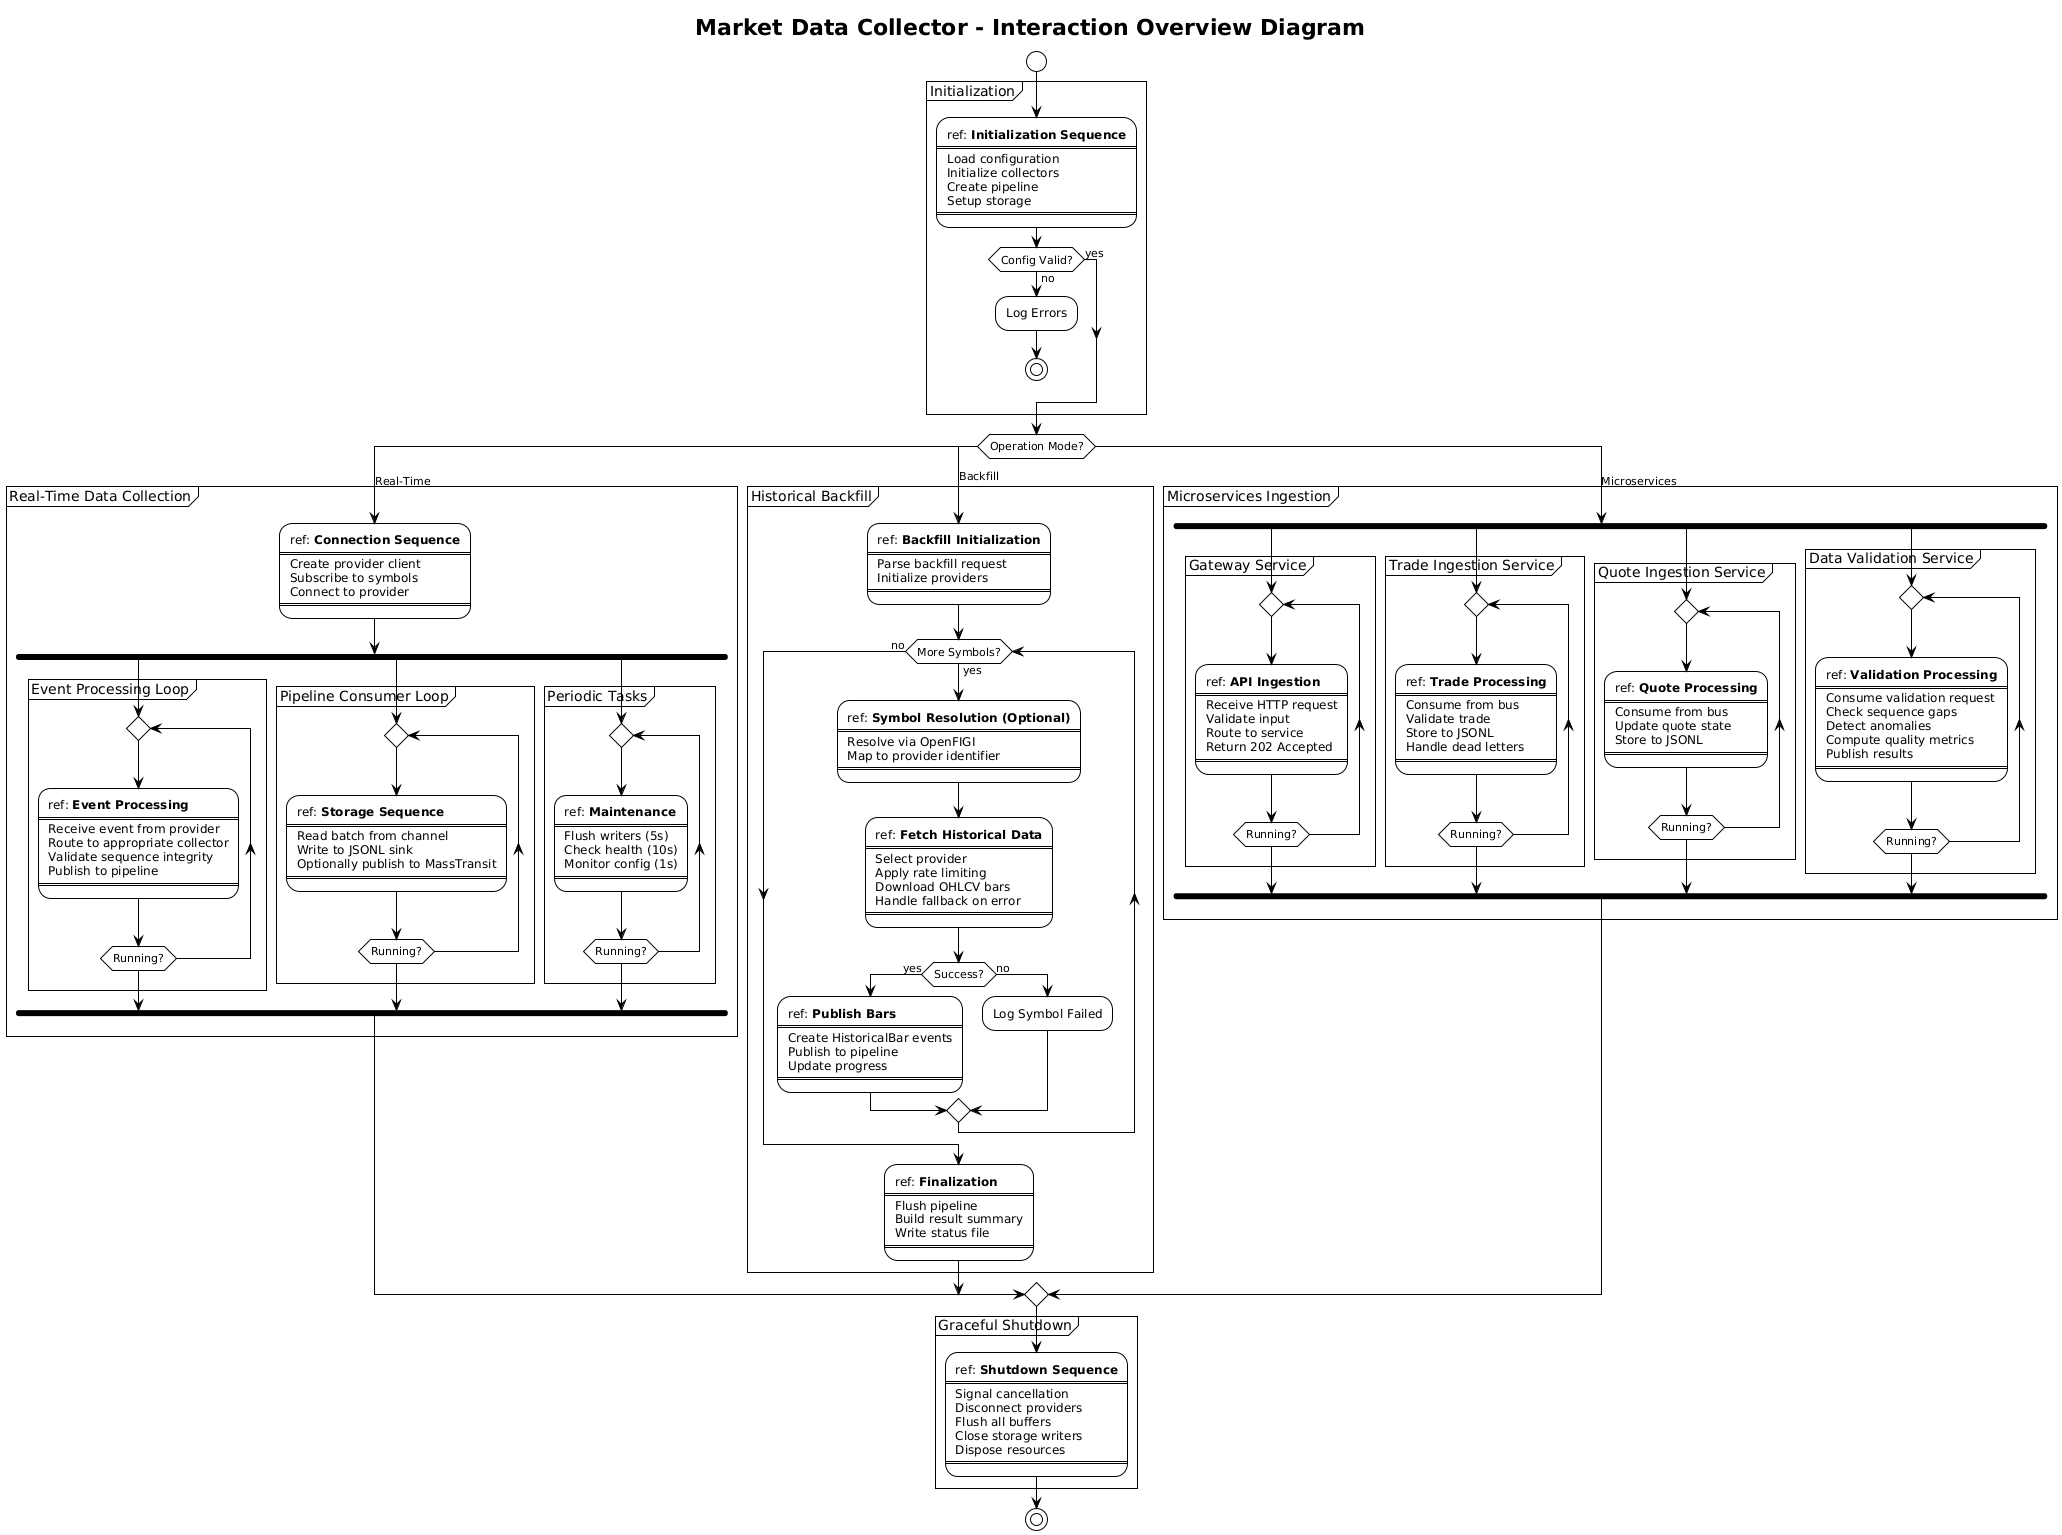

The diagram above was rendered by PlantUML. Its source (embedded in the PNG):
@startuml Interaction Overview Diagram - System Workflow
!theme plain

title Market Data Collector - Interaction Overview Diagram

start

' ==================== INITIALIZATION ====================
group Initialization
    :ref: **Initialization Sequence**
    ====
    Load configuration
    Initialize collectors
    Create pipeline
    Setup storage
    ====;

    if (Config Valid?) then (yes)
    else (no)
        :Log Errors;
        stop
    endif
end group

' ==================== MODE SELECTION ====================
switch (Operation Mode?)

case (Real-Time)
    ' ==================== REAL-TIME MODE ====================
    group Real-Time Data Collection

        :ref: **Connection Sequence**
        ====
        Create provider client
        Subscribe to symbols
        Connect to provider
        ====;

        fork
            ' Event Processing
            group Event Processing Loop
                repeat
                    :ref: **Event Processing**
                    ====
                    Receive event from provider
                    Route to appropriate collector
                    Validate sequence integrity
                    Publish to pipeline
                    ====;
                repeat while (Running?)
            end group

        fork again
            ' Pipeline Consumer
            group Pipeline Consumer Loop
                repeat
                    :ref: **Storage Sequence**
                    ====
                    Read batch from channel
                    Write to JSONL sink
                    Optionally publish to MassTransit
                    ====;
                repeat while (Running?)
            end group

        fork again
            ' Periodic Tasks
            group Periodic Tasks
                repeat
                    :ref: **Maintenance**
                    ====
                    Flush writers (5s)
                    Check health (10s)
                    Monitor config (1s)
                    ====;
                repeat while (Running?)
            end group

        end fork

    end group

case (Backfill)
    ' ==================== BACKFILL MODE ====================
    group Historical Backfill

        :ref: **Backfill Initialization**
        ====
        Parse backfill request
        Initialize providers
        ====;

        while (More Symbols?) is (yes)

            :ref: **Symbol Resolution (Optional)**
            ====
            Resolve via OpenFIGI
            Map to provider identifier
            ====;

            :ref: **Fetch Historical Data**
            ====
            Select provider
            Apply rate limiting
            Download OHLCV bars
            Handle fallback on error
            ====;

            if (Success?) then (yes)
                :ref: **Publish Bars**
                ====
                Create HistoricalBar events
                Publish to pipeline
                Update progress
                ====;
            else (no)
                :Log Symbol Failed;
            endif

        endwhile (no)

        :ref: **Finalization**
        ====
        Flush pipeline
        Build result summary
        Write status file
        ====;

    end group

case (Microservices)
    ' ==================== MICROSERVICES MODE ====================
    group Microservices Ingestion

        fork
            ' Gateway
            group Gateway Service
                repeat
                    :ref: **API Ingestion**
                    ====
                    Receive HTTP request
                    Validate input
                    Route to service
                    Return 202 Accepted
                    ====;
                repeat while (Running?)
            end group

        fork again
            ' Trade Ingestion
            group Trade Ingestion Service
                repeat
                    :ref: **Trade Processing**
                    ====
                    Consume from bus
                    Validate trade
                    Store to JSONL
                    Handle dead letters
                    ====;
                repeat while (Running?)
            end group

        fork again
            ' Quote Ingestion
            group Quote Ingestion Service
                repeat
                    :ref: **Quote Processing**
                    ====
                    Consume from bus
                    Update quote state
                    Store to JSONL
                    ====;
                repeat while (Running?)
            end group

        fork again
            ' Validation Service
            group Data Validation Service
                repeat
                    :ref: **Validation Processing**
                    ====
                    Consume validation request
                    Check sequence gaps
                    Detect anomalies
                    Compute quality metrics
                    Publish results
                    ====;
                repeat while (Running?)
            end group

        end fork

    end group

endswitch

' ==================== SHUTDOWN ====================
group Graceful Shutdown
    :ref: **Shutdown Sequence**
    ====
    Signal cancellation
    Disconnect providers
    Flush all buffers
    Close storage writers
    Dispose resources
    ====;
end group

stop

@enduml